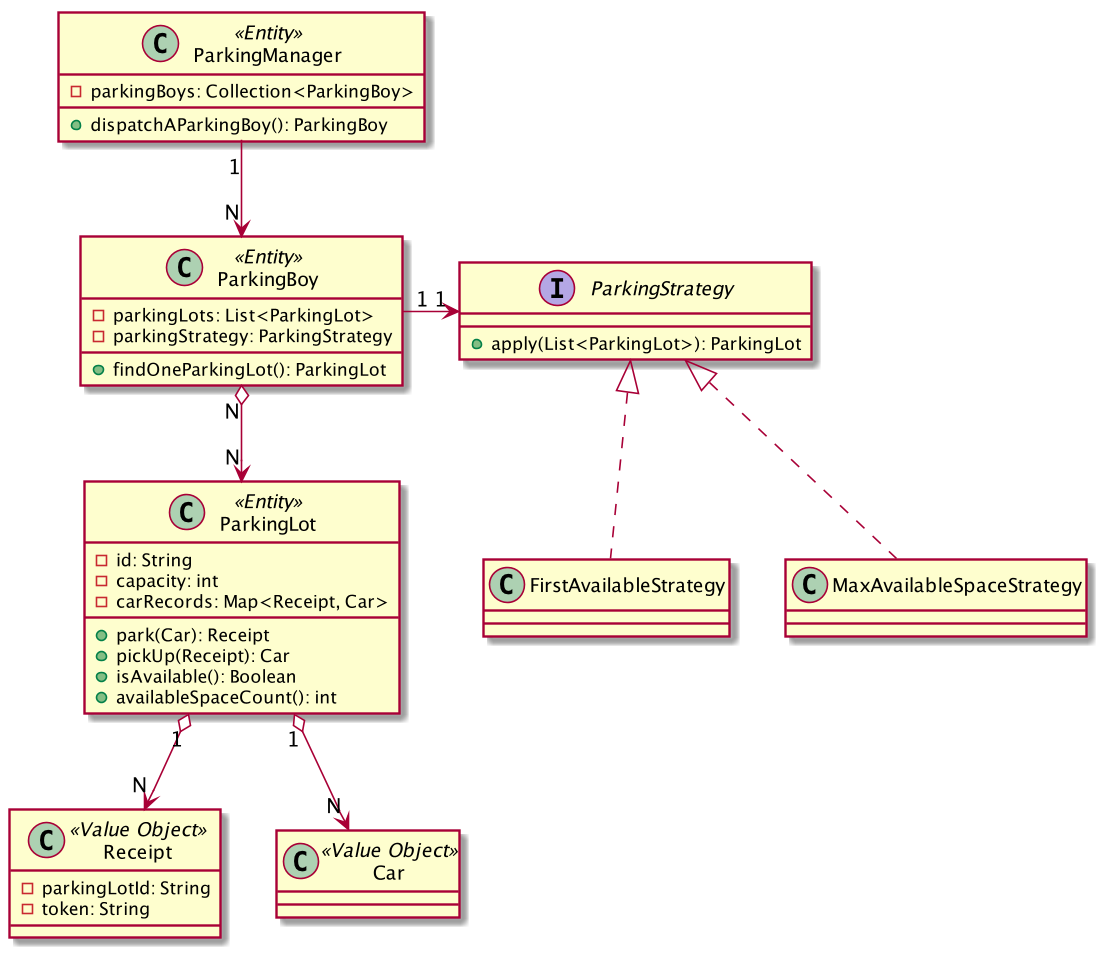

The diagram above was rendered by PlantUML. Its source (embedded in the PNG):
@startuml

class ParkingManager <<Entity>> {
  - parkingBoys: Collection<ParkingBoy>
  + dispatchAParkingBoy(): ParkingBoy
}

class ParkingBoy <<Entity>> {
  - parkingLots: List<ParkingLot>
  - parkingStrategy: ParkingStrategy
  + findOneParkingLot(): ParkingLot
}

class ParkingLot <<Entity>> {
  - id: String
  - capacity: int
  - carRecords: Map<Receipt, Car>
  + park(Car): Receipt
  + pickUp(Receipt): Car
  + isAvailable(): Boolean
  + availableSpaceCount(): int
}

class Receipt <<Value Object>> {
  - parkingLotId: String
  - token: String
}

class Car <<Value Object>>

interface ParkingStrategy {
  + apply(List<ParkingLot>): ParkingLot
}

class FirstAvailableStrategy

class MaxAvailableSpaceStrategy

ParkingBoy "N" o--> "N" ParkingLot

ParkingBoy "1" -> "1" ParkingStrategy

ParkingLot "1" o--> "N" Receipt

ParkingLot "1" o--> "N" Car

ParkingStrategy <|.. FirstAvailableStrategy

ParkingStrategy <|.. MaxAvailableSpaceStrategy

ParkingManager "1" --> "N" ParkingBoy

@enduml